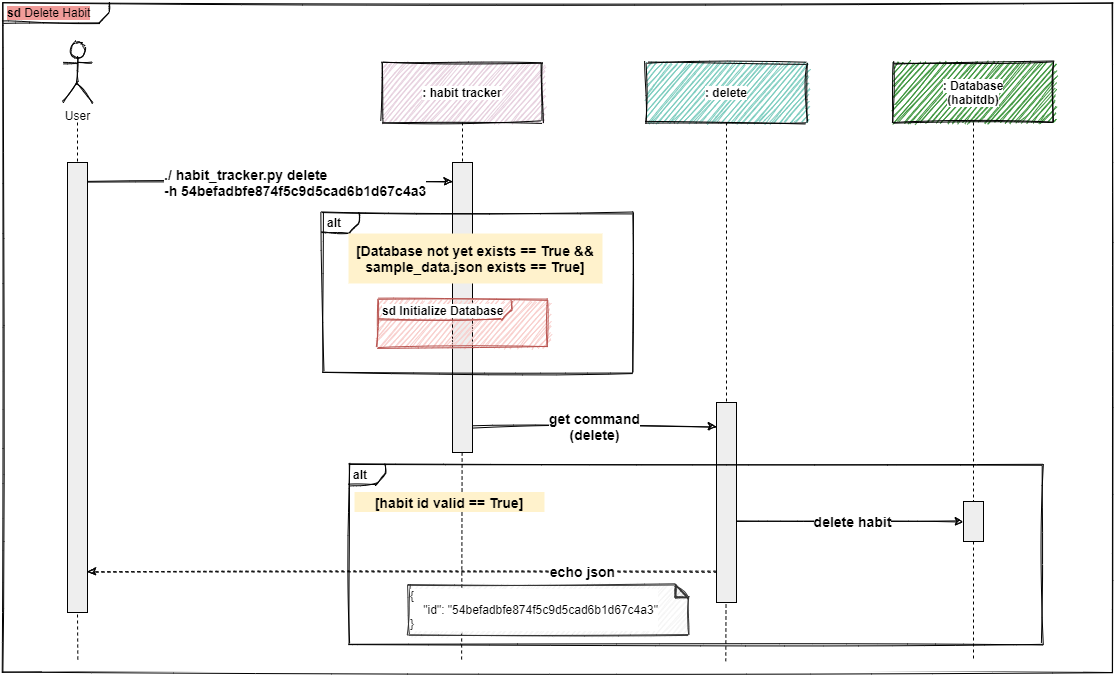

The diagram above was exported from draw.io. Its source (the exported page's mxGraphModel, read from the mxfile embedded in the PNG):
<mxGraphModel dx="2591" dy="822" grid="1" gridSize="10" guides="1" tooltips="1" connect="1" arrows="1" fold="1" page="1" pageScale="1" pageWidth="1169" pageHeight="1654" math="0" shadow="0">
  <root>
    <mxCell id="arQDX2D7Zngj0eiwXMh4-0" />
    <mxCell id="arQDX2D7Zngj0eiwXMh4-1" parent="arQDX2D7Zngj0eiwXMh4-0" />
    <mxCell id="ExdsTUoEiem40crzxpin-0" value="&lt;p style=&quot;margin: 0px ; margin-top: 4px ; margin-left: 5px ; text-align: left&quot;&gt;&lt;span style=&quot;background-color: rgb(241 , 156 , 153)&quot;&gt;&lt;b&gt;sd&lt;/b&gt;  Delete Habit&lt;/span&gt;&lt;/p&gt;" style="html=1;shape=mxgraph.sysml.package;overflow=fill;labelX=107.33;align=left;spacingLeft=5;verticalAlign=top;spacingTop=-3;sketch=1;" parent="arQDX2D7Zngj0eiwXMh4-1" vertex="1">
      <mxGeometry x="-1130" y="60" width="1110" height="670" as="geometry" />
    </mxCell>
    <mxCell id="ExdsTUoEiem40crzxpin-1" value="&lt;span style=&quot;background-color: rgb(255 , 255 , 255)&quot;&gt;: habit tracker&lt;/span&gt;" style="shape=rect;html=1;whiteSpace=wrap;align=center;sketch=1;verticalAlign=middle;fillColor=#E6D0DE;fontStyle=1" parent="arQDX2D7Zngj0eiwXMh4-1" vertex="1">
      <mxGeometry x="-750" y="120" width="160" height="60" as="geometry" />
    </mxCell>
    <mxCell id="ExdsTUoEiem40crzxpin-2" value="" style="shape=rect;html=1;fillColor=#eeeeee;" parent="arQDX2D7Zngj0eiwXMh4-1" vertex="1">
      <mxGeometry x="-680" y="220" width="20" height="290" as="geometry" />
    </mxCell>
    <mxCell id="ExdsTUoEiem40crzxpin-3" value="" style="edgeStyle=none;html=1;dashed=1;endArrow=none;" parent="arQDX2D7Zngj0eiwXMh4-1" source="ExdsTUoEiem40crzxpin-1" target="ExdsTUoEiem40crzxpin-2" edge="1">
      <mxGeometry relative="1" as="geometry" />
    </mxCell>
    <mxCell id="ExdsTUoEiem40crzxpin-4" value="" style="edgeStyle=none;html=1;dashed=1;endArrow=none;entryX=0.403;entryY=-0.114;entryDx=0;entryDy=0;entryPerimeter=0;" parent="arQDX2D7Zngj0eiwXMh4-1" target="ExdsTUoEiem40crzxpin-53" edge="1">
      <mxGeometry x="1" relative="1" as="geometry">
        <mxPoint x="-670" y="1060" as="targetPoint" />
        <mxPoint x="-670.3686000098555" y="509.9999999999998" as="sourcePoint" />
      </mxGeometry>
    </mxCell>
    <mxCell id="ExdsTUoEiem40crzxpin-5" value="&lt;span style=&quot;background-color: rgb(255 , 255 , 255)&quot;&gt;: delete&lt;/span&gt;" style="shape=rect;html=1;whiteSpace=wrap;align=center;sketch=1;fillColor=#7BCCBE;fontStyle=1" parent="arQDX2D7Zngj0eiwXMh4-1" vertex="1">
      <mxGeometry x="-486" y="120" width="160" height="60" as="geometry" />
    </mxCell>
    <mxCell id="ExdsTUoEiem40crzxpin-6" value="" style="shape=rect;html=1;fillColor=#eeeeee;" parent="arQDX2D7Zngj0eiwXMh4-1" vertex="1">
      <mxGeometry x="-416" y="460" width="20" height="200" as="geometry" />
    </mxCell>
    <mxCell id="ExdsTUoEiem40crzxpin-7" value="" style="edgeStyle=none;html=1;dashed=1;endArrow=none;" parent="arQDX2D7Zngj0eiwXMh4-1" source="ExdsTUoEiem40crzxpin-5" target="ExdsTUoEiem40crzxpin-6" edge="1">
      <mxGeometry relative="1" as="geometry" />
    </mxCell>
    <mxCell id="ExdsTUoEiem40crzxpin-8" value="" style="edgeStyle=none;html=1;dashed=1;endArrow=none;entryX=0.657;entryY=0.171;entryDx=0;entryDy=0;entryPerimeter=0;" parent="arQDX2D7Zngj0eiwXMh4-1" target="ExdsTUoEiem40crzxpin-53" edge="1">
      <mxGeometry x="1" relative="1" as="geometry">
        <mxPoint x="-406" y="1119" as="targetPoint" />
        <mxPoint x="-406.4766564964593" y="661.9999999999998" as="sourcePoint" />
      </mxGeometry>
    </mxCell>
    <mxCell id="ExdsTUoEiem40crzxpin-13" value="&lt;span style=&quot;background-color: rgb(255 , 255 , 255)&quot;&gt;: Database&lt;br&gt;(habitdb)&lt;/span&gt;" style="shape=rect;html=1;whiteSpace=wrap;align=center;sketch=1;verticalAlign=middle;fillColor=#3B943B;fontStyle=1" parent="arQDX2D7Zngj0eiwXMh4-1" vertex="1">
      <mxGeometry x="-239" y="120" width="160" height="60" as="geometry" />
    </mxCell>
    <mxCell id="ExdsTUoEiem40crzxpin-14" value="" style="shape=rect;html=1;fillColor=#eeeeee;" parent="arQDX2D7Zngj0eiwXMh4-1" vertex="1">
      <mxGeometry x="-169" y="559" width="20" height="40" as="geometry" />
    </mxCell>
    <mxCell id="ExdsTUoEiem40crzxpin-15" value="" style="edgeStyle=none;html=1;dashed=1;endArrow=none;" parent="arQDX2D7Zngj0eiwXMh4-1" source="ExdsTUoEiem40crzxpin-13" target="ExdsTUoEiem40crzxpin-14" edge="1">
      <mxGeometry relative="1" as="geometry" />
    </mxCell>
    <mxCell id="ExdsTUoEiem40crzxpin-16" value="" style="edgeStyle=none;html=1;dashed=1;endArrow=none;entryX=0.875;entryY=-0.114;entryDx=0;entryDy=0;entryPerimeter=0;exitX=0.5;exitY=1;exitDx=0;exitDy=0;" parent="arQDX2D7Zngj0eiwXMh4-1" edge="1" source="ExdsTUoEiem40crzxpin-14">
      <mxGeometry x="1" relative="1" as="geometry">
        <mxPoint x="-159" y="717.8600000000001" as="targetPoint" />
        <mxPoint x="-159" y="609" as="sourcePoint" />
      </mxGeometry>
    </mxCell>
    <mxCell id="ExdsTUoEiem40crzxpin-17" value="" style="edgeStyle=orthogonalEdgeStyle;rounded=0;orthogonalLoop=1;jettySize=auto;html=1;entryX=0;entryY=0.5;entryDx=0;entryDy=0;exitX=1;exitY=0.5;exitDx=0;exitDy=0;sketch=1;" parent="arQDX2D7Zngj0eiwXMh4-1" edge="1">
      <mxGeometry relative="1" as="geometry">
        <mxPoint x="-1045" y="239" as="sourcePoint" />
        <mxPoint x="-680" y="239" as="targetPoint" />
      </mxGeometry>
    </mxCell>
    <mxCell id="ExdsTUoEiem40crzxpin-18" value="./ habit_tracker.py delete&lt;br style=&quot;font-size: 14px&quot;&gt;-h 54befadbfe874f5c9d5cad6b1d67c4a3" style="edgeLabel;html=1;align=left;verticalAlign=middle;resizable=0;points=[];fontSize=14;fontStyle=1" parent="ExdsTUoEiem40crzxpin-17" vertex="1" connectable="0">
      <mxGeometry x="0.0594" relative="1" as="geometry">
        <mxPoint x="-118.33" as="offset" />
      </mxGeometry>
    </mxCell>
    <mxCell id="ExdsTUoEiem40crzxpin-19" value="" style="shape=rect;html=1;fillColor=#eeeeee;" parent="arQDX2D7Zngj0eiwXMh4-1" vertex="1">
      <mxGeometry x="-1065" y="220" width="20" height="450" as="geometry" />
    </mxCell>
    <mxCell id="ExdsTUoEiem40crzxpin-20" value="" style="edgeStyle=none;html=1;dashed=1;endArrow=none;" parent="arQDX2D7Zngj0eiwXMh4-1" target="ExdsTUoEiem40crzxpin-19" edge="1">
      <mxGeometry relative="1" as="geometry">
        <mxPoint x="-1055" y="180" as="sourcePoint" />
      </mxGeometry>
    </mxCell>
    <mxCell id="ExdsTUoEiem40crzxpin-21" value="" style="edgeStyle=none;html=1;dashed=1;endArrow=none;entryX=0.034;entryY=0.05;entryDx=0;entryDy=0;entryPerimeter=0;exitX=0.5;exitY=1;exitDx=0;exitDy=0;" parent="arQDX2D7Zngj0eiwXMh4-1" target="ExdsTUoEiem40crzxpin-53" edge="1">
      <mxGeometry x="1" relative="1" as="geometry">
        <mxPoint x="-1055" y="1119" as="targetPoint" />
        <mxPoint x="-1055" y="671.9999999999998" as="sourcePoint" />
      </mxGeometry>
    </mxCell>
    <mxCell id="ExdsTUoEiem40crzxpin-22" value="User" style="shape=umlActor;html=1;verticalLabelPosition=bottom;verticalAlign=top;align=center;sketch=1;" parent="arQDX2D7Zngj0eiwXMh4-1" vertex="1">
      <mxGeometry x="-1070" y="100" width="30" height="60" as="geometry" />
    </mxCell>
    <mxCell id="ExdsTUoEiem40crzxpin-27" value="get command&lt;br style=&quot;font-size: 14px;&quot;&gt;(delete)" style="edgeStyle=orthogonalEdgeStyle;rounded=0;orthogonalLoop=1;jettySize=auto;html=1;exitX=1;exitY=0.5;exitDx=0;exitDy=0;sketch=1;fontSize=14;fontStyle=1" parent="arQDX2D7Zngj0eiwXMh4-1" edge="1">
      <mxGeometry relative="1" as="geometry">
        <mxPoint x="-416" y="484" as="targetPoint" />
        <mxPoint x="-660" y="484" as="sourcePoint" />
      </mxGeometry>
    </mxCell>
    <mxCell id="ExdsTUoEiem40crzxpin-37" value="delete habit" style="edgeStyle=orthogonalEdgeStyle;rounded=0;orthogonalLoop=1;jettySize=auto;html=1;sketch=1;fontSize=14;fontStyle=1" parent="arQDX2D7Zngj0eiwXMh4-1" edge="1">
      <mxGeometry x="0.022" relative="1" as="geometry">
        <mxPoint x="-169" y="579" as="targetPoint" />
        <mxPoint as="offset" />
        <mxPoint x="-396" y="579" as="sourcePoint" />
      </mxGeometry>
    </mxCell>
    <mxCell id="ExdsTUoEiem40crzxpin-50" value="echo json" style="edgeStyle=orthogonalEdgeStyle;rounded=0;orthogonalLoop=1;jettySize=auto;html=1;entryX=1;entryY=0.5;entryDx=0;entryDy=0;dashed=1;sketch=1;fontSize=14;fontStyle=1" parent="arQDX2D7Zngj0eiwXMh4-1" edge="1">
      <mxGeometry x="-0.5739" relative="1" as="geometry">
        <mxPoint as="offset" />
        <mxPoint x="-416" y="629" as="sourcePoint" />
        <mxPoint x="-1045" y="629" as="targetPoint" />
      </mxGeometry>
    </mxCell>
    <mxCell id="ExdsTUoEiem40crzxpin-53" value="" style="rounded=0;whiteSpace=wrap;html=1;fontSize=9;fontColor=#666666;align=left;fillColor=#FFFFFF;strokeColor=none;" parent="arQDX2D7Zngj0eiwXMh4-1" vertex="1">
      <mxGeometry x="-1090" y="719" width="1040" height="10" as="geometry" />
    </mxCell>
    <mxCell id="gGQbDE_yhbALa9kI07zD-1" value="[habit id valid == True]" style="text;html=1;align=center;verticalAlign=middle;whiteSpace=wrap;rounded=0;fillColor=#fff2cc;fontStyle=1;fontSize=14;" parent="arQDX2D7Zngj0eiwXMh4-1" vertex="1">
      <mxGeometry x="-778" y="549.5" width="190" height="20" as="geometry" />
    </mxCell>
    <mxCell id="9rsSjEZBH-HHHuILFYpJ-0" value="&lt;div style=&quot;font-size: 12px&quot;&gt;&lt;font color=&quot;#000000&quot; style=&quot;font-size: 12px&quot;&gt;{&lt;/font&gt;&lt;/div&gt;&lt;div style=&quot;font-size: 12px&quot;&gt;&lt;font color=&quot;#000000&quot; style=&quot;font-size: 12px&quot;&gt;&amp;nbsp; &amp;nbsp; &quot;id&quot;: &quot;54befadbfe874f5c9d5cad6b1d67c4a3&quot;&lt;/font&gt;&lt;/div&gt;&lt;div style=&quot;font-size: 12px&quot;&gt;&lt;font color=&quot;#000000&quot; style=&quot;font-size: 12px&quot;&gt;}&lt;/font&gt;&lt;/div&gt;" style="shape=note;whiteSpace=wrap;html=1;backgroundOutline=1;darkOpacity=0.05;fillColor=#f5f5f5;size=13;align=left;fontSize=12;fontColor=#666666;strokeColor=#333333;sketch=1;labelBackgroundColor=#ffffff;" parent="arQDX2D7Zngj0eiwXMh4-1" vertex="1">
      <mxGeometry x="-724" y="642" width="280" height="50" as="geometry" />
    </mxCell>
    <mxCell id="gGQbDE_yhbALa9kI07zD-0" value="&lt;p style=&quot;margin: 0px ; margin-top: 4px ; margin-left: 5px ; text-align: left&quot;&gt;&lt;b&gt;alt&lt;/b&gt;&lt;/p&gt;" style="html=1;shape=mxgraph.sysml.package;overflow=fill;labelX=37;align=left;spacingLeft=5;verticalAlign=top;spacingTop=-3;fillColor=none;sketch=1;" parent="arQDX2D7Zngj0eiwXMh4-1" vertex="1">
      <mxGeometry x="-784" y="522" width="694" height="180" as="geometry" />
    </mxCell>
    <mxCell id="H5dXCB78JOUe-pnLplHE-0" value="&lt;p style=&quot;margin: 0px ; margin-top: 4px ; margin-left: 5px ; text-align: left&quot;&gt;&lt;b&gt;alt&lt;/b&gt;&lt;/p&gt;" style="html=1;shape=mxgraph.sysml.package;overflow=fill;labelX=37;align=left;spacingLeft=5;verticalAlign=top;spacingTop=-3;fillColor=none;sketch=1;" vertex="1" parent="arQDX2D7Zngj0eiwXMh4-1">
      <mxGeometry x="-810" y="270" width="310" height="160" as="geometry" />
    </mxCell>
    <mxCell id="H5dXCB78JOUe-pnLplHE-1" value="&lt;p style=&quot;margin: 0px ; margin-top: 4px ; margin-left: 5px ; text-align: left&quot;&gt;&lt;span style=&quot;background-color: rgb(255 , 255 , 255)&quot;&gt;&lt;span&gt;sd&lt;/span&gt;&amp;nbsp;Initialize Database&lt;/span&gt;&lt;/p&gt;" style="html=1;shape=mxgraph.sysml.package;overflow=fill;labelX=134;align=left;spacingLeft=5;verticalAlign=top;spacingTop=-3;fillColor=#f8cecc;strokeColor=#b85450;sketch=1;fontStyle=1" vertex="1" parent="arQDX2D7Zngj0eiwXMh4-1">
      <mxGeometry x="-755" y="357.5" width="170" height="47" as="geometry" />
    </mxCell>
    <mxCell id="H5dXCB78JOUe-pnLplHE-2" value="[Database not yet exists == True &amp;amp;&amp;amp; sample_data.json exists == True]" style="text;html=1;align=center;verticalAlign=middle;whiteSpace=wrap;rounded=0;fillColor=#fff2cc;fontStyle=1;fontSize=14;" vertex="1" parent="arQDX2D7Zngj0eiwXMh4-1">
      <mxGeometry x="-784" y="291" width="254" height="50" as="geometry" />
    </mxCell>
  </root>
</mxGraphModel>